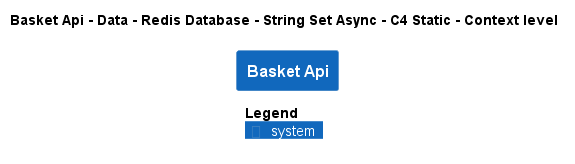

The diagram above was rendered by PlantUML. Its source (embedded in the PNG):
@startuml
!pragma layout smetana
!include ..\..\..\..\..\..\..\..\..\..\..\.c4s\C4_Context.puml

AddElementTag("c4interflow:lifecycle:new", $bgColor=green, $fontColor=#ffffff, $borderColor=green, $shadowing="False")
AddElementTag("c4interflow:lifecycle:changed", $bgColor=orange, $fontColor=#ffffff, $borderColor=orange, $shadowing="False")
AddElementTag("c4interflow:lifecycle:removed", $bgColor=red, $fontColor=#ffffff, $borderColor=red, $shadowing="False")

AddRelTag("c4interflow:lifecycle:new", $textColor=green, $lineColor=green)
AddRelTag("c4interflow:lifecycle:changed", $textColor=orange, $lineColor=orange)
AddRelTag("c4interflow:lifecycle:removed", $textColor=red, $lineColor=red)

SHOW_PERSON_PORTRAIT()
LAYOUT_TOP_DOWN()

skinparam linetype polyline

title Basket Api - Data - Redis Database - String Set Async - C4 Static - Context level

System(dotnet.eShop.Architecture.SoftwareSystems.BasketApi, "Basket Api", "")



SHOW_LEGEND()
@enduml